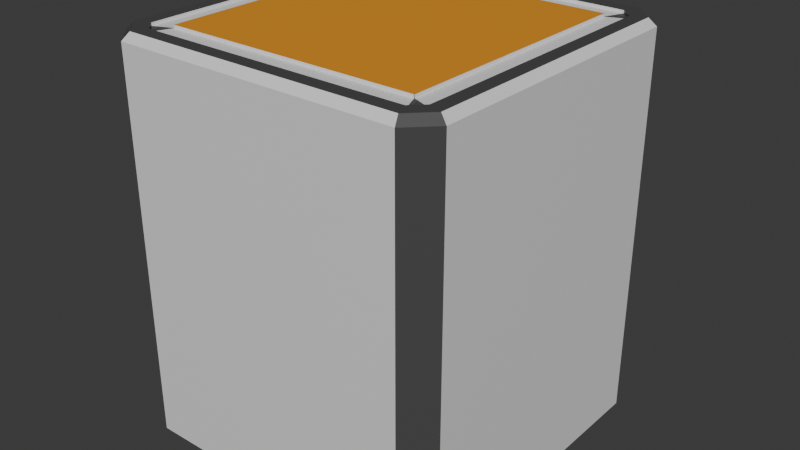 # Source: StirayTrusySuka.blend  (saved by Blender 4.0.36; exported with 4.5.12 LTS)
import bpy
from mathutils import Matrix  # noqa: F401  (used for matrix-valued properties, if any)

bpy.ops.wm.read_factory_settings(use_empty=True)
scene = bpy.context.scene
scene.name = 'Scene'

# ---- collections
col_collection = bpy.data.collections.new('Collection'); scene.collection.children.link(col_collection)

# ---- images (referenced by path relative to the original .blend; pixels are not part of the script)
import os
ASSET_DIR = os.environ.get("B2B_ASSET_DIR", "")  # directory of the original .blend (textures are referenced by path, not embedded)
HERE = os.path.dirname(os.path.abspath(__file__))  # packed textures are extracted next to this script under _unpacked/

def load_image(name, relpath, width, height, colorspace="sRGB"):
    """Load a texture the original file referenced (path relative to the .blend, or extracted next to this script)."""
    p = next((c for c in (os.path.join(HERE, relpath), os.path.join(ASSET_DIR, relpath)) if relpath and os.path.exists(c)), "")
    if p:
        img = bpy.data.images.load(p, check_existing=True)
        img.name = name
    else:  # same state as the original file: an image datablock whose file is absent (Cycles renders it pink)
        img = bpy.data.images.new(name, width, height)
        img.source = "FILE"
        img.filepath = "//" + (relpath or name)
    img.colorspace_settings.name = colorspace
    return img
img_diffusion = load_image('Diffusion', 'Diffusion.png', 1024, 1024, 'sRGB')

# ---- materials (node trees are filled in below, after node groups)
mat_material_001 = bpy.data.materials.new('Material.001')
mat_material_002 = bpy.data.materials.new('Material.002')
mat_material_003 = bpy.data.materials.new('Material.003')

# ---- node groups
ng_auto_smooth = bpy.data.node_groups.new('Auto Smooth', 'GeometryNodeTree')
_s = ng_auto_smooth.interface.new_socket(name='Geometry', in_out='OUTPUT', socket_type='NodeSocketGeometry')
_s = ng_auto_smooth.interface.new_socket(name='Geometry', in_out='INPUT', socket_type='NodeSocketGeometry')
_s = ng_auto_smooth.interface.new_socket(name='Angle', in_out='INPUT', socket_type='NodeSocketFloat')
_s.subtype = 'ANGLE'
_s.min_value = 0.0
_s.max_value = 3.142
ng_auto_smooth.is_modifier = True
_N = ng_auto_smooth.nodes; _L = ng_auto_smooth.links
n0 = _N.new('NodeGroupOutput'); n0.name = 'Group Output'; n0.location = (480, -100)
n1 = _N.new('NodeGroupInput'); n1.name = 'Group Input'; n1.location = (-420, -300)
n2 = _N.new('NodeGroupInput'); n2.name = 'Group Input.001'; n2.location = (-60, -100)
n3 = _N.new('GeometryNodeSetShadeSmooth'); n3.name = 'Set Shade Smooth'; n3.location = (120, -100)
n3.domain = 'EDGE'
n4 = _N.new('GeometryNodeSetShadeSmooth'); n4.name = 'Set Shade Smooth.001'; n4.location = (300, -100)
n5 = _N.new('GeometryNodeInputMeshEdgeAngle'); n5.name = 'Edge Angle'; n5.location = (-420, -220)
n6 = _N.new('GeometryNodeInputEdgeSmooth'); n6.name = 'Is Edge Smooth'; n6.location = (-60, -160)
n7 = _N.new('GeometryNodeInputShadeSmooth'); n7.name = 'Is Face Smooth'; n7.location = (-240, -340)
n8 = _N.new('FunctionNodeBooleanMath'); n8.name = 'Boolean Math'; n8.location = (-60, -220)
n9 = _N.new('FunctionNodeCompare'); n9.name = 'Compare'; n9.location = (-240, -180)
n9.operation = 'LESS_EQUAL'
_L.new(n5.outputs[0], n9.inputs[0])
_L.new(n4.outputs[0], n0.inputs[0])
_L.new(n1.outputs[1], n9.inputs[1])
_L.new(n9.outputs[0], n8.inputs[0])
_L.new(n7.outputs[0], n8.inputs[1])
_L.new(n2.outputs[0], n3.inputs[0])
_L.new(n6.outputs[0], n3.inputs[1])
_L.new(n3.outputs[0], n4.inputs[0])
_L.new(n8.outputs[0], n3.inputs[2])
n0.is_active_output = True

# ---- material node trees
mat_material_001.use_nodes = True; mat_material_001.node_tree.nodes.clear()
_N = mat_material_001.node_tree.nodes; _L = mat_material_001.node_tree.links
n0 = _N.new('ShaderNodeBsdfPrincipled'); n0.name = 'Principled BSDF'; n0.location = (10, 300)
n0.inputs[3].default_value = 1.45
n1 = _N.new('ShaderNodeOutputMaterial'); n1.name = 'Material Output'; n1.location = (300, 300)
n2 = _N.new('ShaderNodeTexImage'); n2.name = 'Image Texture'; n2.location = (-292, 163)
n2.image = img_diffusion
_L.new(n0.outputs[0], n1.inputs[0])
n1.is_active_output = True
mat_material_002.use_nodes = True; mat_material_002.node_tree.nodes.clear()
_N = mat_material_002.node_tree.nodes; _L = mat_material_002.node_tree.links
n0 = _N.new('ShaderNodeBsdfPrincipled'); n0.name = 'Principled BSDF'; n0.location = (10, 300)
n0.inputs[0].default_value = (0.06827, 0.06827, 0.06827, 1.0)
n0.inputs[3].default_value = 1.45
n1 = _N.new('ShaderNodeOutputMaterial'); n1.name = 'Material Output'; n1.location = (300, 300)
n2 = _N.new('ShaderNodeTexImage'); n2.name = 'Image Texture'; n2.location = (-384, 167)
n2.image = img_diffusion
_L.new(n0.outputs[0], n1.inputs[0])
n1.is_active_output = True
mat_material_003.use_nodes = True; mat_material_003.node_tree.nodes.clear()
_N = mat_material_003.node_tree.nodes; _L = mat_material_003.node_tree.links
n0 = _N.new('ShaderNodeBsdfPrincipled'); n0.name = 'Principled BSDF'; n0.location = (10, 300)
n0.inputs[0].default_value = (0.8005, 0.3117, 0.01567, 1.0)
n0.inputs[3].default_value = 1.45
n1 = _N.new('ShaderNodeOutputMaterial'); n1.name = 'Material Output'; n1.location = (300, 300)
n2 = _N.new('ShaderNodeTexImage'); n2.name = 'Image Texture'; n2.location = (-303, 122)
n2.image = img_diffusion
_L.new(n0.outputs[0], n1.inputs[0])
n1.is_active_output = True

# ---- world
world_world = bpy.data.worlds.new('World'); scene.world = world_world
world_world.use_nodes = True; world_world.node_tree.nodes.clear()
_N = world_world.node_tree.nodes; _L = world_world.node_tree.links
n0 = _N.new('ShaderNodeOutputWorld'); n0.name = 'World Output'; n0.location = (300, 300)
n1 = _N.new('ShaderNodeBackground'); n1.name = 'Background'; n1.location = (10, 300)
n1.inputs[0].default_value = (0.05088, 0.05088, 0.05088, 1.0)
_L.new(n1.outputs[0], n0.inputs[0])
n0.is_active_output = True
world_world.color = (0.05088, 0.05088, 0.05088)
world_world.use_sun_shadow = False
world_world.sun_shadow_jitter_overblur = 0.0

# ---- meshes
me_cube_001 = bpy.data.meshes.new('Cube.001')
me_cube_001.from_pydata([(-0.8546, -1.0, -1.0), (-1.0, -0.8546, -1.0), (-1.0, 0.8546, -1.0), (-0.3939, 1.0, -0.5393), (1.0, -0.8546, -1.0), (0.8546, -1.0, -1.0), (0.3939, 1.0, -0.5393), (1.0, 0.8546, -1.0), (-0.8709, -0.8011, 1.334), (-1.0, -0.8546, 1.291), (-0.8011, -0.8709, 1.334), (-0.8546, -1.0, 1.291), (-0.8011, 0.8709, 1.334), (-0.3939, 1.0, 0.4963), (-0.8709, 0.8011, 1.334), (-1.0, 0.8546, 1.291), (0.8011, -0.8709, 1.334), (0.8546, -1.0, 1.291), (0.8709, -0.8011, 1.334), (1.0, -0.8546, 1.291), (0.8709, 0.8011, 1.334), (1.0, 0.8546, 1.291), (0.8011, 0.8709, 1.334), (0.3939, 1.0, 0.4963), (0.04687, 1.096, -0.5706), (0.07736, 1.097, -0.5676), (0.3144, 1.039, -0.6441), (0.746, 1.039, 0.001865), (0.5852, 1.097, 0.1898), (0.5757, 1.096, 0.2209), (0.5228, 1.096, 0.3199), (0.4516, 1.096, 0.4066), (0.3649, 1.095, 0.4778), (0.2659, 1.095, 0.5307), (0.1586, 1.095, 0.5633), (0.04687, 1.095, 0.5743), (-0.06481, 1.095, 0.5633), (-0.1722, 1.095, 0.5307), (-0.2712, 1.094, 0.4778), (-0.3579, 1.094, 0.4066), (-0.4291, 1.094, 0.3199), (-0.482, 1.094, 0.2209), (-0.5146, 1.094, 0.1135), (-0.5256, 1.095, 0.001865), (-0.5146, 1.095, -0.1098), (-0.482, 1.095, -0.2172), (-0.4291, 1.095, -0.3162), (-0.3579, 1.095, -0.4029), (-0.2712, 1.095, -0.4741), (-0.1722, 1.096, -0.527), (-0.06481, 1.096, -0.5596), (0.04687, 1.039, -0.7889), (0.2011, 1.039, -0.7737), (0.3495, 1.039, -0.7287), (0.4862, 1.039, -0.6556), (0.606, 1.039, -0.5573), (0.7044, 1.039, -0.4375), (0.7774, 1.039, -0.3007), (0.8224, 1.039, -0.1524), (0.8376, 1.039, 0.001865), (0.8224, 1.039, 0.1561), (0.7774, 1.039, 0.3045), (0.7044, 1.039, 0.4412), (0.606, 1.039, 0.561), (0.4862, 1.039, 0.6594), (0.3495, 1.039, 0.7324), (0.2011, 1.039, 0.7774), (0.04687, 1.039, 0.7926), (-0.1074, 1.039, 0.7774), (-0.2557, 1.039, 0.7324), (-0.3924, 1.039, 0.6594), (-0.5123, 1.039, 0.561), (-0.6106, 1.039, 0.4412), (-0.6837, 1.039, 0.3045), (-0.7287, 1.039, 0.1561), (-0.7439, 1.039, 0.001865), (-0.7287, 1.039, -0.1524), (-0.6837, 1.039, -0.3007), (-0.6106, 1.039, -0.4375), (-0.5123, 1.039, -0.5573), (-0.3924, 1.039, -0.6556), (-0.2557, 1.039, -0.7287), (-0.1074, 1.039, -0.7737), (0.1833, 0.9795, -0.6839), (0.04687, 0.9795, -0.6973), (0.3144, 0.9795, -0.6441), (0.2288, 0.9795, -0.4491), (0.3347, 0.9795, -0.3621), (0.4217, 0.9795, -0.2562), (0.4863, 0.9795, -0.1353), (0.5261, 0.9795, -0.004163), (0.746, 0.9795, 0.001865), (0.7326, 0.9795, 0.1383), (0.6928, 0.9795, 0.2694), (0.6282, 0.9795, 0.3903), (0.5412, 0.9795, 0.4962), (0.4353, 0.9795, 0.5832), (0.3144, 0.9795, 0.6478), (0.1833, 0.9795, 0.6876), (0.04687, 0.9795, 0.701), (-0.08952, 0.9795, 0.6876), (-0.2207, 0.9795, 0.6478), (-0.3416, 0.9795, 0.5832), (-0.4475, 0.9795, 0.4962), (-0.5344, 0.9795, 0.3903), (-0.5991, 0.9795, 0.2694), (-0.6388, 0.9795, 0.1383), (-0.6523, 0.9795, 0.001865), (-0.6388, 0.9795, -0.1345), (-0.5991, 0.9795, -0.2657), (-0.5344, 0.9795, -0.3866), (-0.4475, 0.9795, -0.4925), (-0.3416, 0.9795, -0.5795), (-0.2207, 0.9795, -0.6441), (-0.08952, 0.9795, -0.6839), (0.2011, 0.9795, -0.7737), (0.04687, 0.9795, -0.7889), (0.3495, 0.9795, -0.7287), (0.4862, 0.9795, -0.6556), (0.606, 0.9795, -0.5573), (0.7044, 0.9795, -0.4375), (0.7774, 0.9795, -0.3007), (0.8224, 0.9795, -0.1524), (0.8376, 0.9795, 0.001865), (0.8224, 0.9795, 0.1561), (0.7774, 0.9795, 0.3045), (0.7044, 0.9795, 0.4412), (0.606, 0.9795, 0.561), (0.4862, 0.9795, 0.6594), (0.3495, 0.9795, 0.7324), (0.2011, 0.9795, 0.7774), (0.04687, 0.9795, 0.7926), (-0.1074, 0.9795, 0.7774), (-0.2557, 0.9795, 0.7324), (-0.3924, 0.9795, 0.6594), (-0.5123, 0.9795, 0.561), (-0.6106, 0.9795, 0.4412), (-0.6837, 0.9795, 0.3045), (-0.7287, 0.9795, 0.1561), (-0.7439, 0.9795, 0.001865), (-0.7287, 0.9795, -0.1524), (-0.6837, 0.9795, -0.3007), (-0.6106, 0.9795, -0.4375), (-0.5123, 0.9795, -0.5573), (-0.3924, 0.9795, -0.6556), (-0.2557, 0.9795, -0.7287), (-0.1074, 0.9795, -0.7737), (0.2451, 1.039, -0.4622), (0.1141, 1.076, -0.3801), (0.1011, 1.096, -0.4451), (0.2372, 1.039, -0.4682), (0.3519, 1.039, -0.3745), (0.2451, 1.076, -0.2725), (0.4396, 1.039, -0.2677), (0.3163, 1.076, -0.1858), (0.5047, 1.039, -0.1458), (0.3692, 1.076, -0.08683), (0.418, 1.076, 0.07407), (0.5449, 1.039, -0.01357), (0.5469, 1.039, -0.003591), (0.4713, 1.096, 0.1112), (-0.8546, 1.0, -1.0), (0.8546, 1.0, -1.0), (0.8546, 1.0, 1.291), (-0.8546, 1.0, 1.291), (0.3939, 1.0, 0.02043), (-0.3939, 1.0, -0.005812), (0.0132, 1.0, -0.5393), (0.0225, 1.0, 0.008059), (0.03093, 1.0, 0.4963), (0.2036, 1.0, -0.5393), (0.2124, 1.0, 0.4963), (0.2082, 1.0, 0.01424), (-0.1857, 1.0, 0.001123), (-0.1815, 1.0, 0.4963), (-0.1904, 1.0, -0.5393), (-0.1836, 1.0, 0.2487), (-0.3939, 1.0, 0.2453), (0.2103, 1.0, 0.2553), (0.3939, 1.0, 0.2584), (0.02671, 1.0, 0.2522), (0.2059, 1.0, -0.2626), (0.3939, 1.0, -0.2595), (-0.3939, 1.0, -0.2726), (0.01785, 1.0, -0.2656), (-0.1881, 1.0, -0.2691), (0.1833, 1.039, -0.6839), (0.04687, 1.039, -0.6973), (0.6928, 1.039, 0.2694), (0.7326, 1.039, 0.1383), (0.6282, 1.039, 0.3903), (0.5412, 1.039, 0.4962), (0.4353, 1.039, 0.5832), (0.3144, 1.039, 0.6478), (0.1833, 1.039, 0.6876), (0.04687, 1.039, 0.701), (-0.08952, 1.039, 0.6876), (-0.2207, 1.039, 0.6478), (-0.3416, 1.039, 0.5832), (-0.4475, 1.039, 0.4962), (-0.5344, 1.039, 0.3903), (-0.5991, 1.039, 0.2694), (-0.6388, 1.039, 0.1383), (-0.6523, 1.039, 0.001865), (-0.6388, 1.039, -0.1345), (-0.5991, 1.039, -0.2657), (-0.5344, 1.039, -0.3866), (-0.4475, 1.039, -0.4925), (-0.3416, 1.039, -0.5795), (-0.2207, 1.039, -0.6441), (-0.08952, 1.039, -0.6839), (0.2288, 1.064, -0.4491), (0.2248, 1.039, -0.4696), (0.5433, 1.039, 0.007705), (0.5261, 1.064, -0.004163), (0.3347, 1.064, -0.3621), (0.4217, 1.064, -0.2562), (0.4863, 1.064, -0.1353), (0.06303, 1.116, -0.4557), (0.03824, 1.116, -0.4582), (0.4683, 1.116, 0.1854), (0.4759, 1.116, 0.1601), (0.4252, 1.116, 0.2659), (0.3674, 1.115, 0.3364), (0.2968, 1.115, 0.3943), (0.2164, 1.115, 0.4373), (0.129, 1.115, 0.4638), (0.03824, 1.115, 0.4727), (-0.05257, 1.115, 0.4638), (-0.1399, 1.114, 0.4373), (-0.2204, 1.114, 0.3943), (-0.2909, 1.114, 0.3364), (-0.3488, 1.114, 0.2659), (-0.3918, 1.114, 0.1854), (-0.4183, 1.114, 0.09809), (-0.4272, 1.114, 0.007287), (-0.4183, 1.115, -0.08352), (-0.3918, 1.115, -0.1708), (-0.3488, 1.115, -0.2513), (-0.2909, 1.115, -0.3218), (-0.2204, 1.115, -0.3797), (-0.1399, 1.115, -0.4227), (-0.05257, 1.116, -0.4492), (0.09287, 1.099, -0.3033), (0.08232, 1.116, -0.3562), (0.3833, 1.116, 0.09621), (0.34, 1.099, 0.066), (0.1994, 1.099, -0.2158), (0.2573, 1.099, -0.1453), (0.3003, 1.099, -0.06483), (0.04867, 0.7669, 0.9257), (0.04867, 0.7262, 0.9665), (0.007907, 0.7669, 0.9665), (0.04867, 0.7262, 1.184), (0.04867, 0.7669, 1.224), (0.007907, 0.7669, 1.184), (0.04867, 0.984, 0.9257), (0.007907, 0.984, 0.9665), (0.04867, 1.025, 0.9665), (0.04867, 0.984, 1.224), (0.04867, 1.025, 1.184), (0.007907, 0.984, 1.184), (0.7589, 0.7669, 0.9257), (0.7996, 0.7669, 0.9665), (0.7589, 0.7262, 0.9665), (0.7589, 0.7669, 1.224), (0.7589, 0.7262, 1.184), (0.7996, 0.7669, 1.184), (0.7589, 0.984, 0.9257), (0.7589, 1.025, 0.9665), (0.7996, 0.984, 0.9665), (0.7589, 0.984, 1.224), (0.7996, 0.984, 1.184), (0.7589, 1.025, 1.184), (-0.2095, 0.7669, 0.9257), (-0.2095, 0.7262, 0.9665), (-0.2207, 0.7669, 0.9665), (-0.2095, 0.7262, 1.184), (-0.2095, 0.7669, 1.224), (-0.2207, 0.7669, 1.184), (-0.2095, 0.984, 0.9257), (-0.2207, 0.984, 0.9665), (-0.2095, 1.025, 0.9665), (-0.2095, 0.984, 1.224), (-0.2095, 1.025, 1.184), (-0.2207, 0.984, 1.184), (-0.01385, 0.7669, 0.9257), (-0.002615, 0.7669, 0.9665), (-0.01385, 0.7262, 0.9665), (-0.01385, 0.7669, 1.224), (-0.01385, 0.7262, 1.184), (-0.002615, 0.7669, 1.184), (-0.01385, 0.984, 0.9257), (-0.01385, 1.025, 0.9665), (-0.002615, 0.984, 0.9665), (-0.01385, 0.984, 1.224), (-0.002615, 0.984, 1.184), (-0.01385, 1.025, 1.184), (-0.4446, 0.7669, 0.9257), (-0.4446, 0.7262, 0.9665), (-0.4558, 0.7669, 0.9665), (-0.4446, 0.7262, 1.184), (-0.4446, 0.7669, 1.224), (-0.4558, 0.7669, 1.184), (-0.4446, 0.984, 0.9257), (-0.4558, 0.984, 0.9665), (-0.4446, 1.025, 0.9665), (-0.4446, 0.984, 1.224), (-0.4446, 1.025, 1.184), (-0.4558, 0.984, 1.184), (-0.2489, 0.7669, 0.9257), (-0.2377, 0.7669, 0.9665), (-0.2489, 0.7262, 0.9665), (-0.2489, 0.7669, 1.224), (-0.2489, 0.7262, 1.184), (-0.2377, 0.7669, 1.184), (-0.2489, 0.984, 0.9257), (-0.2489, 1.025, 0.9665), (-0.2377, 0.984, 0.9665), (-0.2489, 0.984, 1.224), (-0.2377, 0.984, 1.184), (-0.2489, 1.025, 1.184), (-0.6754, 0.7669, 0.9257), (-0.6754, 0.7262, 0.9665), (-0.6866, 0.7669, 0.9665), (-0.6754, 0.7262, 1.184), (-0.6754, 0.7669, 1.224), (-0.6866, 0.7669, 1.184), (-0.6754, 0.984, 0.9257), (-0.6866, 0.984, 0.9665), (-0.6754, 1.025, 0.9665), (-0.6754, 0.984, 1.224), (-0.6754, 1.025, 1.184), (-0.6866, 0.984, 1.184), (-0.4798, 0.7669, 0.9257), (-0.4685, 0.7669, 0.9665), (-0.4798, 0.7262, 0.9665), (-0.4798, 0.7669, 1.224), (-0.4798, 0.7262, 1.184), (-0.4685, 0.7669, 1.184), (-0.4798, 0.984, 0.9257), (-0.4798, 1.025, 0.9665), (-0.4685, 0.984, 0.9665), (-0.4798, 0.984, 1.224), (-0.4685, 0.984, 1.184), (-0.4798, 1.025, 1.184), (-0.8368, -0.957, 1.334), (-0.957, -0.8368, 1.334), (-0.957, 0.8368, 1.334), (-0.8368, 0.957, 1.334), (0.8368, 0.957, 1.334), (0.957, 0.8368, 1.334), (0.957, -0.8368, 1.334), (0.8368, -0.957, 1.334), (-0.753, -0.7548, 1.318), (-0.7548, -0.753, 1.318), (-0.7548, 0.753, 1.318), (-0.753, 0.7548, 1.318), (0.753, 0.7548, 1.318), (0.7548, 0.753, 1.318), (0.7548, -0.753, 1.318), (0.753, -0.7548, 1.318), (-0.8011, -0.8709, 1.318), (-0.8709, -0.8011, 1.318), (-0.8709, 0.8011, 1.318), (-0.8011, 0.8709, 1.318), (0.8011, 0.8709, 1.318), (0.8709, 0.8011, 1.318), (0.8709, -0.8011, 1.318), (0.8011, -0.8709, 1.318), (-0.753, -0.7548, 1.335), (-0.7548, -0.753, 1.335), (-0.7548, 0.753, 1.335), (-0.753, 0.7548, 1.335), (0.753, 0.7548, 1.335), (0.7548, 0.753, 1.335), (0.7548, -0.753, 1.335), (0.753, -0.7548, 1.335)], [], [(164, 161, 2, 15), (21, 7, 162, 163), (5, 17, 11, 0), (12, 14, 364, 365), (17, 5, 4, 19), (1, 9, 15, 2), (3, 183, 185, 175), (7, 21, 19, 4), (2, 161, 162, 7, 4, 5, 0, 1), (346, 347, 9, 11), (348, 349, 164, 15), (350, 351, 21, 163), (352, 353, 17, 19), (347, 348, 15, 9), (353, 346, 11, 17), (19, 21, 351, 352), (163, 164, 349, 350), (0, 11, 9, 1), (192, 64, 65, 193), (187, 51, 52, 186), (206, 78, 79, 207), (193, 65, 66, 194), (186, 52, 53, 26), (207, 79, 80, 208), (194, 66, 67, 195), (211, 215, 87, 86), (208, 80, 81, 209), (195, 67, 68, 196), (186, 212, 211, 86, 83), (209, 81, 82, 210), (196, 68, 69, 197), (216, 217, 89, 88), (210, 82, 51, 187), (197, 69, 70, 198), (217, 214, 90, 89), (198, 70, 71, 199), (27, 159, 213, 189), (199, 71, 72, 200), (200, 72, 73, 201), (27, 59, 60, 189), (201, 73, 74, 202), (189, 60, 61, 188), (202, 74, 75, 203), (188, 61, 62, 190), (203, 75, 76, 204), (190, 62, 63, 191), (204, 76, 77, 205), (191, 63, 64, 192), (205, 77, 78, 206), (96, 97, 129, 128), (84, 83, 115, 116), (110, 111, 143, 142), (97, 98, 130, 129), (83, 85, 117, 115), (111, 112, 144, 143), (98, 99, 131, 130), (85, 86, 118, 117), (112, 113, 145, 144), (99, 100, 132, 131), (86, 87, 119, 118), (113, 114, 146, 145), (100, 101, 133, 132), (87, 88, 120, 119), (114, 84, 116, 146), (101, 102, 134, 133), (88, 89, 121, 120), (102, 103, 135, 134), (89, 90, 122, 121), (103, 104, 136, 135), (90, 91, 123, 122), (104, 105, 137, 136), (91, 92, 124, 123), (105, 106, 138, 137), (92, 93, 125, 124), (106, 107, 139, 138), (93, 94, 126, 125), (107, 108, 140, 139), (94, 95, 127, 126), (108, 109, 141, 140), (95, 96, 128, 127), (109, 110, 142, 141), (64, 63, 127, 128), (197, 198, 102, 101), (65, 64, 128, 129), (198, 199, 103, 102), (66, 65, 129, 130), (199, 200, 104, 103), (67, 66, 130, 131), (200, 201, 105, 104), (68, 67, 131, 132), (201, 202, 106, 105), (69, 68, 132, 133), (202, 203, 107, 106), (70, 69, 133, 134), (203, 204, 108, 107), (71, 70, 134, 135), (204, 205, 109, 108), (72, 71, 135, 136), (205, 206, 110, 109), (187, 186, 83, 84), (73, 72, 136, 137), (206, 207, 111, 110), (186, 26, 85, 83), (74, 73, 137, 138), (207, 208, 112, 111), (215, 216, 88, 87), (75, 74, 138, 139), (208, 209, 113, 112), (147, 54, 55, 151), (76, 75, 139, 140), (209, 210, 114, 113), (151, 55, 56, 153), (77, 76, 140, 141), (210, 187, 84, 114), (153, 56, 57, 155), (78, 77, 141, 142), (52, 51, 116, 115), (155, 57, 58, 158), (79, 78, 142, 143), (53, 52, 115, 117), (159, 158, 58, 59, 27), (80, 79, 143, 144), (54, 53, 117, 118), (27, 189, 92, 91), (81, 80, 144, 145), (55, 54, 118, 119), (189, 188, 93, 92), (82, 81, 145, 146), (56, 55, 119, 120), (188, 190, 94, 93), (51, 82, 146, 116), (57, 56, 120, 121), (190, 191, 95, 94), (58, 57, 121, 122), (191, 192, 96, 95), (59, 58, 122, 123), (192, 193, 97, 96), (60, 59, 123, 124), (193, 194, 98, 97), (61, 60, 124, 125), (194, 195, 99, 98), (62, 61, 125, 126), (195, 196, 100, 99), (63, 62, 126, 127), (196, 197, 101, 100), (26, 150, 212, 211, 86, 85), (26, 53, 54, 147, 150), (214, 213, 159, 27, 91, 90), (92, 90, 214, 213, 189), (147, 211, 212, 150), (214, 158, 159), (215, 211, 147, 151), (216, 215, 151, 153), (217, 216, 153, 155), (214, 217, 155, 158), (186, 212, 150, 26), (3, 175, 167, 170, 6, 162, 161), (23, 171, 169, 174, 13, 164, 163), (13, 177, 166, 183, 3, 161, 164), (6, 182, 165, 179, 23, 163, 162), (165, 172, 178, 179), (169, 180, 176, 174), (167, 184, 181, 170), (171, 178, 180, 169), (170, 181, 182, 6), (174, 176, 177, 13), (175, 185, 184, 167), (180, 178, 172, 168), (179, 178, 171, 23), (176, 180, 168, 173), (177, 176, 173, 166), (184, 185, 173, 168), (182, 181, 172, 165), (185, 183, 166, 173), (181, 184, 168, 172), (46, 45, 237, 238), (24, 25, 186, 187), (28, 29, 188, 189), (29, 30, 190, 188), (30, 31, 191, 190), (31, 32, 192, 191), (32, 33, 193, 192), (33, 34, 194, 193), (34, 35, 195, 194), (35, 36, 196, 195), (36, 37, 197, 196), (37, 38, 198, 197), (38, 39, 199, 198), (39, 40, 200, 199), (40, 41, 201, 200), (41, 42, 202, 201), (42, 43, 203, 202), (43, 44, 204, 203), (44, 45, 205, 204), (45, 46, 206, 205), (46, 47, 207, 206), (47, 48, 208, 207), (48, 49, 209, 208), (49, 50, 210, 209), (50, 24, 187, 210), (149, 148, 211, 212), (157, 160, 213, 214), (148, 152, 215, 211), (152, 154, 216, 215), (154, 156, 217, 216), (156, 157, 214, 217), (25, 149, 212, 186), (160, 28, 189, 213), (150, 86, 211, 215, 216, 217, 214, 90, 159, 158, 155, 153, 151, 147), (214, 213, 159), (244, 218, 219, 242, 241, 240, 239, 238, 237, 236, 235, 234, 233, 232, 231, 230, 229, 228, 227, 226, 225, 224, 223, 222, 220, 221, 245, 246, 249, 248, 247, 243), (33, 32, 224, 225), (47, 46, 238, 239), (34, 33, 225, 226), (48, 47, 239, 240), (35, 34, 226, 227), (49, 48, 240, 241), (36, 35, 227, 228), (50, 49, 241, 242), (37, 36, 228, 229), (24, 50, 242, 219), (38, 37, 229, 230), (148, 149, 244, 243), (39, 38, 230, 231), (160, 157, 246, 245), (40, 39, 231, 232), (152, 148, 243, 247), (41, 40, 232, 233), (25, 24, 219, 218), (154, 152, 247, 248), (42, 41, 233, 234), (29, 28, 221, 220), (156, 154, 248, 249), (43, 42, 234, 235), (30, 29, 220, 222), (157, 156, 249, 246), (44, 43, 235, 236), (31, 30, 222, 223), (149, 25, 218, 244), (45, 44, 236, 237), (32, 31, 223, 224), (28, 160, 245, 221), (264, 266, 253, 251), (270, 272, 267, 263), (271, 259, 254, 265), (252, 255, 261, 257), (258, 260, 273, 269), (250, 251, 252), (253, 254, 255), (256, 257, 258), (259, 260, 261), (262, 263, 264), (265, 266, 267), (268, 269, 270), (271, 272, 273), (256, 250, 252, 257), (251, 253, 255, 252), (254, 259, 261, 255), (260, 258, 257, 261), (268, 256, 258, 269), (259, 271, 273, 260), (272, 270, 269, 273), (262, 268, 270, 263), (271, 265, 267, 272), (266, 264, 263, 267), (250, 262, 264, 251), (265, 254, 253, 266), (256, 268, 262, 250), (282, 284, 297, 293), (274, 275, 276), (277, 278, 279), (280, 281, 282), (283, 284, 285), (286, 287, 288), (289, 290, 291), (292, 293, 294), (295, 296, 297), (280, 274, 276, 281), (275, 277, 279, 276), (278, 283, 285, 279), (284, 282, 281, 285), (292, 280, 282, 293), (283, 295, 297, 284), (296, 294, 293, 297), (286, 292, 294, 287), (295, 289, 291, 296), (290, 288, 287, 291), (274, 286, 288, 275), (289, 278, 277, 290), (306, 308, 321, 317), (298, 299, 300), (301, 302, 303), (304, 305, 306), (307, 308, 309), (310, 311, 312), (313, 314, 315), (316, 317, 318), (319, 320, 321), (304, 298, 300, 305), (299, 301, 303, 300), (302, 307, 309, 303), (308, 306, 305, 309), (316, 304, 306, 317), (307, 319, 321, 308), (320, 318, 317, 321), (310, 316, 318, 311), (319, 313, 315, 320), (314, 312, 311, 315), (298, 310, 312, 299), (313, 302, 301, 314), (330, 332, 345, 341), (322, 323, 324), (325, 326, 327), (328, 329, 330), (331, 332, 333), (334, 335, 336), (337, 338, 339), (340, 341, 342), (343, 344, 345), (328, 322, 324, 329), (323, 325, 327, 324), (326, 331, 333, 327), (332, 330, 329, 333), (340, 328, 330, 341), (331, 343, 345, 332), (344, 342, 341, 345), (334, 340, 342, 335), (343, 337, 339, 344), (338, 336, 335, 339), (322, 334, 336, 323), (337, 326, 325, 338), (10, 8, 347, 346), (14, 12, 349, 348), (22, 20, 351, 350), (18, 16, 353, 352), (8, 14, 348, 347), (16, 10, 346, 353), (20, 18, 352, 351), (12, 22, 350, 349), (358, 357, 373, 374), (18, 20, 367, 368), (14, 8, 363, 364), (20, 22, 366, 367), (8, 10, 362, 363), (22, 12, 365, 366), (10, 16, 369, 362), (16, 18, 368, 369), (354, 355, 363, 362), (356, 357, 365, 364), (358, 359, 367, 366), (360, 361, 369, 368), (355, 356, 364, 363), (361, 354, 362, 369), (359, 360, 368, 367), (357, 358, 366, 365), (375, 374, 373, 372, 371, 370, 377, 376), (354, 361, 377, 370), (361, 360, 376, 377), (357, 356, 372, 373), (360, 359, 375, 376), (356, 355, 371, 372), (359, 358, 374, 375), (355, 354, 370, 371)])
me_cube_001.polygons.foreach_set('use_smooth', [1, 1, 1, 1, 1, 1, 1, 1, 1, 1, 1, 1, 1, 1, 1, 1, 1, 1, 1, 1, 1, 1, 1, 1, 1, 1, 1, 1, 1, 1, 1, 1, 1, 1, 1, 1, 1, 1, 1, 1, 1, 1, 1, 1, 1, 1, 1, 1, 1, 1, 1, 1, 1, 1, 1, 1, 1, 1, 1, 1, 1, 1, 1, 1, 1, 1, 1, 1, 1, 1, 1, 1, 1, 1, 1, 1, 1, 1, 1, 1, 1, 1, 1, 1, 1, 1, 1, 1, 1, 1, 1, 1, 1, 1, 1, 1, 1, 1, 1, 1, 1, 1, 1, 1, 1, 1, 1, 1, 1, 1, 1, 1, 1, 1, 1, 1, 1, 1, 1, 1, 1, 1, 1, 1, 1, 1, 1, 1, 1, 1, 1, 1, 1, 1, 1, 1, 1, 1, 1, 1, 1, 1, 1, 1, 1, 1, 1, 1, 1, 1, 1, 1, 1, 1, 1, 1, 1, 1, 1, 1, 1, 1, 1, 1, 1, 1, 1, 1, 1, 1, 1, 1, 1, 1, 1, 1, 1, 1, 1, 1, 1, 1, 1, 1, 1, 1, 1, 1, 1, 1, 1, 1, 1, 1, 1, 1, 1, 1, 1, 1, 1, 1, 1, 1, 1, 1, 1, 1, 1, 1, 1, 1, 1, 1, 1, 1, 1, 1, 1, 1, 1, 1, 1, 1, 1, 1, 1, 1, 1, 1, 1, 1, 1, 1, 1, 1, 1, 1, 1, 1, 1, 1, 0, 0, 0, 0, 0, 0, 0, 0, 0, 0, 0, 0, 0, 0, 0, 0, 0, 0, 0, 0, 0, 0, 0, 0, 0, 0, 0, 0, 0, 0, 0, 0, 0, 0, 0, 0, 0, 0, 0, 0, 0, 0, 0, 0, 0, 0, 0, 0, 0, 0, 0, 0, 0, 0, 0, 0, 0, 0, 0, 0, 0, 0, 0, 0, 0, 0, 0, 0, 0, 0, 0, 0, 0, 0, 0, 0, 0, 0, 0, 0, 0, 0, 0, 0, 0, 0, 0, 0, 0, 1, 1, 1, 1, 1, 1, 1, 1, 1, 1, 1, 1, 1, 1, 1, 1, 1, 1, 1, 1, 1, 1, 1, 1, 1, 1, 1, 1, 1, 1, 1, 1])
me_cube_001.polygons.foreach_set('material_index', [1, 1, 0, 1, 1, 0, 0, 0, 0, 1, 1, 1, 1, 0, 0, 0, 0, 1, 1, 1, 1, 1, 1, 1, 1, 0, 1, 1, 0, 1, 1, 0, 1, 1, 0, 1, 1, 1, 1, 1, 1, 1, 1, 1, 1, 1, 1, 1, 1, 0, 0, 0, 0, 0, 0, 0, 0, 0, 0, 0, 0, 0, 0, 0, 0, 0, 0, 0, 0, 0, 0, 0, 0, 0, 0, 0, 0, 0, 0, 0, 0, 2, 0, 2, 0, 2, 0, 2, 0, 2, 0, 2, 0, 2, 0, 2, 0, 2, 0, 0, 2, 0, 0, 2, 0, 0, 2, 0, 1, 2, 0, 1, 2, 0, 1, 2, 2, 1, 2, 2, 1, 2, 2, 0, 2, 2, 0, 2, 2, 0, 2, 2, 0, 2, 0, 2, 0, 2, 0, 2, 0, 2, 0, 2, 0, 0, 1, 0, 0, 0, 0, 2, 2, 2, 2, 1, 0, 0, 0, 0, 0, 0, 0, 0, 0, 0, 0, 0, 0, 0, 0, 0, 0, 0, 0, 1, 1, 1, 1, 1, 1, 1, 1, 1, 1, 1, 1, 1, 1, 1, 1, 1, 1, 1, 1, 1, 1, 1, 1, 1, 1, 1, 1, 1, 1, 1, 1, 1, 0, 0, 2, 1, 1, 1, 1, 1, 1, 1, 1, 1, 1, 1, 1, 1, 1, 1, 1, 1, 1, 1, 1, 1, 1, 1, 1, 1, 1, 1, 1, 1, 1, 1, 1, 1, 1, 1, 1, 0, 0, 0, 0, 0, 0, 0, 0, 0, 1, 0, 1, 1, 1, 1, 0, 0, 1, 1, 1, 1, 1, 0, 0, 0, 0, 0, 0, 0, 0, 0, 0, 0, 1, 1, 1, 1, 0, 0, 0, 0, 0, 1, 0, 0, 0, 0, 0, 0, 0, 0, 0, 0, 0, 1, 1, 1, 1, 0, 0, 0, 0, 0, 1, 0, 0, 0, 0, 0, 0, 0, 0, 0, 0, 0, 1, 1, 1, 1, 0, 0, 0, 0, 0, 1, 1, 1, 1, 1, 1, 1, 1, 0, 0, 0, 1, 1, 0, 0, 1, 1, 1, 1, 1, 0, 0, 0, 0, 2, 0, 1, 1, 0, 0, 1, 1])
_uv = me_cube_001.uv_layers.new(name='UVMap')
_uv.uv.foreach_set('vector', [0.6021, 0.3634, 0.6021, 0.7267, 0.5696, 0.7267, 0.5696, 0.3634, 0.3656, 0.2175, 0.002288, 0.2175, 0.002275, 0.1849, 0.3656, 0.1849, 0.3887, 0.3634, 0.3887, 1.891e-08, 0.6598, 1.891e-08, 0.6598, 0.3634, 0.6021, 0.3744, 0.6021, 0.3634, 0.6046, 0.3634, 0.6046, 0.3744, 0.3887, 1.891e-08, 0.3887, 0.3634, 0.3656, 0.3634, 0.3656, 1.891e-08, 0.3656, 0.7268, 0.3656, 0.3634, 0.5696, 0.3634, 0.5696, 0.7267, 0.07368, 0.04983, 0.116, 0.04983, 0.1168, 0.0721, 0.07395, 0.07185, 0.002288, 0.2175, 0.3656, 0.2175, 0.3635, 0.4158, 0.0001672, 0.4158, 0.6829, 0.3979, 0.706, 0.3749, 0.9769, 0.3749, 1.0, 0.3979, 1.0, 0.6691, 0.9769, 0.6921, 0.706, 0.6921, 0.6829, 0.6691, 0.006824, 0.7072, 0.02589, 0.7262, 0.02306, 0.7331, 2.67e-09, 0.71, 0.2914, 0.7262, 0.3104, 0.7072, 0.3173, 0.71, 0.2942, 0.7331, 0.3104, 0.4417, 0.2914, 0.4226, 0.2942, 0.4158, 0.3173, 0.4389, 0.02589, 0.4226, 0.006824, 0.4417, -9.182e-09, 0.4389, 0.02306, 0.4158, 0.02589, 0.7262, 0.2914, 0.7262, 0.2942, 0.7331, 0.02306, 0.7331, 0.006824, 0.4417, 0.006824, 0.7072, 2.67e-09, 0.71, -9.182e-09, 0.4389, 0.02306, 0.4158, 0.2942, 0.4158, 0.2914, 0.4226, 0.02589, 0.4226, 0.3173, 0.4389, 0.3173, 0.71, 0.3104, 0.7072, 0.3104, 0.4417, 0.6598, 0.3634, 0.6598, 1.891e-08, 0.6829, 1.891e-08, 0.6829, 0.3634, 0.8493, 0.0187, 0.8535, 0.004797, 0.8763, 0.01421, 0.8694, 0.02702, 0.7314, 0.1952, 0.7202, 0.2044, 0.7065, 0.184, 0.7193, 0.1771, 0.828, 0.2352, 0.8294, 0.2497, 0.8048, 0.2497, 0.8063, 0.2352, 0.8694, 0.02702, 0.8763, 0.01421, 0.8967, 0.02787, 0.8875, 0.0391, 0.7193, 0.1771, 0.7065, 0.184, 0.6971, 0.1612, 0.711, 0.157, 0.8063, 0.2352, 0.8048, 0.2497, 0.7807, 0.2449, 0.7849, 0.231, 0.8875, 0.0391, 0.8967, 0.02787, 0.9141, 0.04526, 0.9029, 0.05448, 0.6801, 0.5614, 0.6801, 0.5777, 0.6666, 0.5777, 0.6666, 0.5614, 0.7849, 0.231, 0.7807, 0.2449, 0.758, 0.2355, 0.7649, 0.2226, 0.9029, 0.05448, 0.9141, 0.04526, 0.9278, 0.0657, 0.9149, 0.07255, 0.4729, 0.9597, 0.4751, 0.9254, 0.4724, 0.9223, 0.4822, 0.9217, 0.4797, 0.9593, 0.7649, 0.2226, 0.758, 0.2355, 0.7376, 0.2218, 0.7468, 0.2106, 0.9149, 0.07255, 0.9278, 0.0657, 0.9372, 0.08842, 0.9233, 0.09264, 0.4911, 0.8901, 0.4968, 0.8704, 0.5066, 0.8699, 0.5009, 0.8895, 0.7468, 0.2106, 0.7376, 0.2218, 0.7202, 0.2044, 0.7314, 0.1952, 0.9233, 0.09264, 0.9372, 0.08842, 0.942, 0.1125, 0.9275, 0.114, 0.4968, 0.8704, 0.4997, 0.8493, 0.5095, 0.8488, 0.5066, 0.8699, 0.9275, 0.114, 0.942, 0.1125, 0.942, 0.1371, 0.9275, 0.1357, 0.5263, 0.8463, 0.5049, 0.8489, 0.5044, 0.8471, 0.5234, 0.8248, 0.9275, 0.1357, 0.942, 0.1371, 0.9372, 0.1612, 0.9233, 0.157, 0.9233, 0.157, 0.9372, 0.1612, 0.9278, 0.184, 0.9149, 0.1771, 0.7468, 0.0391, 0.7376, 0.02787, 0.758, 0.01421, 0.7649, 0.02702, 0.9149, 0.1771, 0.9278, 0.184, 0.9141, 0.2044, 0.9029, 0.1952, 0.7649, 0.02702, 0.758, 0.01421, 0.7807, 0.004797, 0.7849, 0.0187, 0.9029, 0.1952, 0.9141, 0.2044, 0.8967, 0.2218, 0.8875, 0.2106, 0.7849, 0.0187, 0.7807, 0.004797, 0.8048, -2.095e-08, 0.8063, 0.01446, 0.8875, 0.2106, 0.8967, 0.2218, 0.8763, 0.2355, 0.8694, 0.2226, 0.8063, 0.01446, 0.8048, -2.095e-08, 0.8294, -2.528e-08, 0.828, 0.01446, 0.8694, 0.2226, 0.8763, 0.2355, 0.8535, 0.2449, 0.8493, 0.231, 0.828, 0.01446, 0.8294, -2.528e-08, 0.8535, 0.004797, 0.8493, 0.0187, 0.8493, 0.231, 0.8535, 0.2449, 0.8294, 0.2497, 0.828, 0.2352, 0.4935, 0.7566, 0.4797, 0.7474, 0.4826, 0.7337, 0.4981, 0.7441, 0.4652, 0.9626, 0.4797, 0.9593, 0.4826, 0.9733, 0.4662, 0.9771, 0.3992, 0.9184, 0.4097, 0.9344, 0.4034, 0.9452, 0.3915, 0.9271, 0.4797, 0.7474, 0.4652, 0.7422, 0.4662, 0.7279, 0.4826, 0.7337, 0.4797, 0.9593, 0.4935, 0.9519, 0.4981, 0.9649, 0.4826, 0.9733, 0.4097, 0.9344, 0.422, 0.9473, 0.4174, 0.9597, 0.4034, 0.9452, 0.4652, 0.7422, 0.4503, 0.7413, 0.4494, 0.7268, 0.4662, 0.7279, 0.4935, 0.9519, 0.4822, 0.9217, 0.5121, 0.9522, 0.4981, 0.9649, 0.422, 0.9473, 0.4358, 0.9564, 0.4329, 0.9701, 0.4174, 0.9597, 0.4503, 0.7413, 0.4358, 0.7446, 0.4329, 0.7305, 0.4494, 0.7268, 0.4822, 0.9217, 0.4927, 0.9071, 0.524, 0.9356, 0.5121, 0.9522, 0.4358, 0.9564, 0.4503, 0.9616, 0.4494, 0.976, 0.4329, 0.9701, 0.4358, 0.7446, 0.422, 0.752, 0.4174, 0.7389, 0.4329, 0.7305, 0.4927, 0.9071, 0.5009, 0.8895, 0.5333, 0.9158, 0.524, 0.9356, 0.4503, 0.9616, 0.4652, 0.9626, 0.4662, 0.9771, 0.4494, 0.976, 0.422, 0.752, 0.4097, 0.7632, 0.4034, 0.7516, 0.4174, 0.7389, 0.5009, 0.8895, 0.5066, 0.8699, 0.5398, 0.8935, 0.5333, 0.9158, 0.4097, 0.7632, 0.3992, 0.7779, 0.3915, 0.7682, 0.4034, 0.7516, 0.5066, 0.8699, 0.5095, 0.8488, 0.543, 0.8697, 0.5398, 0.8935, 0.3992, 0.7779, 0.3909, 0.7954, 0.3822, 0.788, 0.3915, 0.7682, 0.5095, 0.8488, 0.5332, 0.8459, 0.543, 0.8451, 0.543, 0.8697, 0.3909, 0.7954, 0.3853, 0.8151, 0.3758, 0.8103, 0.3822, 0.788, 0.5332, 0.8459, 0.5303, 0.8245, 0.5398, 0.8209, 0.543, 0.8451, 0.3853, 0.8151, 0.3824, 0.8362, 0.3725, 0.8342, 0.3758, 0.8103, 0.5303, 0.8245, 0.5246, 0.804, 0.5333, 0.7978, 0.5398, 0.8209, 0.3824, 0.8362, 0.3824, 0.8579, 0.3725, 0.8587, 0.3725, 0.8342, 0.5246, 0.804, 0.5163, 0.7855, 0.524, 0.7768, 0.5333, 0.7978, 0.3824, 0.8579, 0.3853, 0.8794, 0.3758, 0.883, 0.3725, 0.8587, 0.5163, 0.7855, 0.5058, 0.7694, 0.5121, 0.7586, 0.524, 0.7768, 0.3853, 0.8794, 0.3909, 0.8998, 0.3822, 0.9061, 0.3758, 0.883, 0.5058, 0.7694, 0.4935, 0.7566, 0.4981, 0.7441, 0.5121, 0.7586, 0.3909, 0.8998, 0.3992, 0.9184, 0.3915, 0.9271, 0.3822, 0.9061, 0.3267, 0.5886, 0.3266, 0.6081, 0.3173, 0.6081, 0.3173, 0.5886, 0.336, 0.5505, 0.336, 0.5696, 0.3267, 0.5696, 0.3267, 0.5505, 0.3267, 0.5665, 0.3267, 0.5886, 0.3173, 0.5886, 0.3173, 0.5665, 0.336, 0.5696, 0.336, 0.5864, 0.3267, 0.5864, 0.3267, 0.5696, 0.3267, 0.5428, 0.3267, 0.5665, 0.3173, 0.5665, 0.3173, 0.5428, 0.336, 0.5864, 0.336, 0.6002, 0.3267, 0.6002, 0.3267, 0.5864, 0.3267, 0.5183, 0.3267, 0.5428, 0.3173, 0.5428, 0.3173, 0.5183, 0.5624, 0.7761, 0.5556, 0.7952, 0.5486, 0.7952, 0.5553, 0.7761, 0.3267, 0.4939, 0.3267, 0.5183, 0.3173, 0.5183, 0.3173, 0.4939, 0.5556, 0.7952, 0.5515, 0.816, 0.5444, 0.816, 0.5486, 0.7952, 0.3267, 0.4706, 0.3267, 0.4939, 0.3173, 0.4939, 0.3173, 0.4706, 0.5515, 0.816, 0.5501, 0.8377, 0.543, 0.8377, 0.5444, 0.816, 0.3267, 0.4493, 0.3267, 0.4706, 0.3173, 0.4706, 0.3173, 0.4493, 0.5501, 0.8377, 0.5515, 0.8593, 0.5444, 0.8593, 0.543, 0.8377, 0.3266, 0.4308, 0.3267, 0.4493, 0.3173, 0.4493, 0.3173, 0.4308, 0.5515, 0.8593, 0.5556, 0.8801, 0.5486, 0.8801, 0.5444, 0.8593, 0.3266, 0.4158, 0.3266, 0.4308, 0.3173, 0.4308, 0.3173, 0.4158, 0.5556, 0.8801, 0.5624, 0.8993, 0.5553, 0.8993, 0.5486, 0.8801, 0.6286, 0.4571, 0.6287, 0.4787, 0.6193, 0.4787, 0.6193, 0.4571, 0.3689, 0.8107, 0.3753, 0.7884, 0.3822, 0.788, 0.3758, 0.8103, 0.6287, 0.3634, 0.6287, 0.3777, 0.6193, 0.3777, 0.6193, 0.3634, 0.6287, 0.4787, 0.6287, 0.4993, 0.6193, 0.4993, 0.6193, 0.4787, 0.3656, 0.8345, 0.3689, 0.8107, 0.3758, 0.8103, 0.3725, 0.8342, 0.6287, 0.3777, 0.6286, 0.3949, 0.6193, 0.3949, 0.6193, 0.3777, 0.6801, 0.5777, 0.6801, 0.591, 0.6666, 0.591, 0.6666, 0.5777, 0.3656, 0.8591, 0.3656, 0.8345, 0.3725, 0.8342, 0.3725, 0.8587, 0.6286, 0.3949, 0.6286, 0.4144, 0.6193, 0.4144, 0.6193, 0.3949, 0.7403, 0.1472, 0.6923, 0.1371, 0.6923, 0.1125, 0.7403, 0.1253, 0.3689, 0.8834, 0.3656, 0.8591, 0.3725, 0.8587, 0.3758, 0.883, 0.6286, 0.4144, 0.6286, 0.4354, 0.6193, 0.4354, 0.6193, 0.4144, 0.7403, 0.1253, 0.6923, 0.1125, 0.6971, 0.08842, 0.7446, 0.1038, 0.3753, 0.9065, 0.3689, 0.8834, 0.3758, 0.883, 0.3822, 0.9061, 0.6286, 0.4354, 0.6286, 0.4571, 0.6193, 0.4571, 0.6193, 0.4354, 0.7446, 0.1038, 0.6971, 0.08842, 0.7065, 0.0657, 0.7529, 0.08355, 0.3847, 0.9275, 0.3753, 0.9065, 0.3822, 0.9061, 0.3915, 0.9271, 0.6168, 0.4432, 0.6168, 0.4677, 0.6074, 0.4677, 0.6074, 0.4432, 0.7529, 0.08355, 0.7065, 0.0657, 0.7202, 0.04526, 0.7651, 0.06532, 0.6168, 0.5564, 0.6168, 0.572, 0.6074, 0.572, 0.6074, 0.5564, 0.6168, 0.4197, 0.6168, 0.4432, 0.6074, 0.4432, 0.6074, 0.4197, 0.7661, 0.06406, 0.7651, 0.06532, 0.7202, 0.04526, 0.7376, 0.02787, 0.7468, 0.0391, 0.6168, 0.5374, 0.6168, 0.5564, 0.6074, 0.5564, 0.6074, 0.5374, 0.6168, 0.398, 0.6168, 0.4197, 0.6074, 0.4197, 0.6074, 0.398, 0.5263, 0.8463, 0.5234, 0.8248, 0.5303, 0.8245, 0.5332, 0.8459, 0.6168, 0.5157, 0.6168, 0.5374, 0.6074, 0.5374, 0.6074, 0.5157, 0.6168, 0.379, 0.6168, 0.398, 0.6074, 0.398, 0.6074, 0.379, 0.5234, 0.8248, 0.5177, 0.8044, 0.5246, 0.804, 0.5303, 0.8245, 0.6168, 0.4921, 0.6168, 0.5157, 0.6074, 0.5157, 0.6074, 0.4921, 0.6168, 0.3634, 0.6168, 0.379, 0.6074, 0.379, 0.6074, 0.3634, 0.5177, 0.8044, 0.5095, 0.7858, 0.5163, 0.7855, 0.5246, 0.804, 0.6168, 0.4677, 0.6168, 0.4921, 0.6074, 0.4921, 0.6074, 0.4677, 0.3535, 0.5335, 0.3459, 0.5552, 0.3388, 0.5552, 0.3465, 0.5335, 0.336, 0.4158, 0.336, 0.4296, 0.3267, 0.4296, 0.3267, 0.4158, 0.3582, 0.51, 0.3535, 0.5335, 0.3465, 0.5335, 0.3512, 0.51, 0.336, 0.4296, 0.336, 0.4464, 0.3267, 0.4464, 0.3267, 0.4296, 0.3598, 0.4855, 0.3582, 0.51, 0.3512, 0.51, 0.3527, 0.4855, 0.336, 0.4464, 0.336, 0.4656, 0.3267, 0.4656, 0.3267, 0.4464, 0.3582, 0.461, 0.3598, 0.4855, 0.3527, 0.4855, 0.3512, 0.461, 0.336, 0.4656, 0.336, 0.4864, 0.3267, 0.4864, 0.3267, 0.4656, 0.3535, 0.4375, 0.3582, 0.461, 0.3512, 0.461, 0.3465, 0.4375, 0.336, 0.4864, 0.336, 0.508, 0.3267, 0.508, 0.3267, 0.4864, 0.3459, 0.4158, 0.3535, 0.4375, 0.3465, 0.4375, 0.3388, 0.4158, 0.336, 0.508, 0.336, 0.5297, 0.3267, 0.5297, 0.3267, 0.508, 0.3266, 0.6081, 0.3266, 0.6243, 0.3173, 0.6243, 0.3173, 0.6081, 0.336, 0.5297, 0.336, 0.5505, 0.3267, 0.5505, 0.3267, 0.5297, 0.4866, 0.9522, 0.4764, 0.9251, 0.4751, 0.9254, 0.4724, 0.9223, 0.4822, 0.9217, 0.4935, 0.9519, 0.711, 0.157, 0.6971, 0.1612, 0.6923, 0.1371, 0.7403, 0.1472, 0.7403, 0.1488, 0.3522, 0.5552, 0.3482, 0.5579, 0.3482, 0.5585, 0.3482, 0.59, 0.3388, 0.59, 0.3388, 0.5552, 0.3388, 0.5872, 0.3388, 0.5552, 0.3522, 0.5552, 0.3482, 0.5579, 0.3482, 0.5872, 0.363, 0.4365, 0.3598, 0.4401, 0.3598, 0.436, 0.3617, 0.4363, 0.7682, 0.06668, 0.7651, 0.06532, 0.7661, 0.06406, 0.7435, 0.1262, 0.7435, 0.1479, 0.7403, 0.1472, 0.7403, 0.1253, 0.7478, 0.1048, 0.7435, 0.1262, 0.7403, 0.1253, 0.7446, 0.1038, 0.7561, 0.08476, 0.7478, 0.1048, 0.7446, 0.1038, 0.7529, 0.08355, 0.7682, 0.06668, 0.7561, 0.08476, 0.7529, 0.08355, 0.7651, 0.06532, 0.4729, 0.9597, 0.4751, 0.9254, 0.4764, 0.9251, 0.4866, 0.9522, 0.07368, 0.04983, 0.07395, 0.07185, 0.07422, 0.09387, 0.07448, 0.1145, 0.07473, 0.1351, 0.002275, 0.1849, 9.455e-09, 4.133e-16, 0.239, 0.1351, 0.2388, 0.1154, 0.2385, 0.09579, 0.2382, 0.07281, 0.238, 0.04983, 0.3633, 1.588e-08, 0.3656, 0.1849, 0.238, 0.04983, 0.1981, 0.04983, 0.1583, 0.04983, 0.116, 0.04983, 0.07368, 0.04983, 9.455e-09, 4.133e-16, 0.3633, 1.588e-08, 0.07473, 0.1351, 0.1191, 0.1351, 0.1635, 0.1351, 0.2013, 0.1351, 0.239, 0.1351, 0.3656, 0.1849, 0.002275, 0.1849, 0.1635, 0.1351, 0.1623, 0.115, 0.2005, 0.1152, 0.2013, 0.1351, 0.2385, 0.09579, 0.1998, 0.09533, 0.199, 0.07258, 0.2382, 0.07281, 0.07422, 0.09387, 0.1176, 0.09437, 0.1184, 0.1147, 0.07448, 0.1145, 0.2388, 0.1154, 0.2005, 0.1152, 0.1998, 0.09533, 0.2385, 0.09579, 0.07448, 0.1145, 0.1184, 0.1147, 0.1191, 0.1351, 0.07473, 0.1351, 0.2382, 0.07281, 0.199, 0.07258, 0.1981, 0.04983, 0.238, 0.04983, 0.07395, 0.07185, 0.1168, 0.0721, 0.1176, 0.09437, 0.07422, 0.09387, 0.1998, 0.09533, 0.2005, 0.1152, 0.1623, 0.115, 0.1611, 0.09488, 0.2013, 0.1351, 0.2005, 0.1152, 0.2388, 0.1154, 0.239, 0.1351, 0.199, 0.07258, 0.1998, 0.09533, 0.1611, 0.09488, 0.1597, 0.07235, 0.1981, 0.04983, 0.199, 0.07258, 0.1597, 0.07235, 0.1583, 0.04983, 0.1176, 0.09437, 0.1168, 0.0721, 0.1597, 0.07235, 0.1611, 0.09488, 0.1191, 0.1351, 0.1184, 0.1147, 0.1623, 0.115, 0.1635, 0.1351, 0.1168, 0.0721, 0.116, 0.04983, 0.1583, 0.04983, 0.1597, 0.07235, 0.1184, 0.1147, 0.1176, 0.09437, 0.1611, 0.09488, 0.1623, 0.115, 0.5801, 0.8881, 0.5746, 0.8724, 0.5864, 0.8651, 0.5909, 0.8778, 0.4503, 0.9433, 0.4535, 0.9425, 0.4729, 0.9597, 0.4583, 0.963, 0.5002, 0.8183, 0.499, 0.8135, 0.5177, 0.8044, 0.5234, 0.8248, 0.499, 0.8135, 0.4922, 0.7983, 0.5095, 0.7858, 0.5177, 0.8044, 0.4922, 0.7983, 0.4836, 0.7851, 0.499, 0.7698, 0.5095, 0.7858, 0.4836, 0.7851, 0.4736, 0.7746, 0.4866, 0.757, 0.499, 0.7698, 0.4736, 0.7746, 0.4624, 0.7671, 0.4729, 0.7478, 0.4866, 0.757, 0.4624, 0.7671, 0.4505, 0.7629, 0.4583, 0.7426, 0.4729, 0.7478, 0.4505, 0.7629, 0.4383, 0.7621, 0.4435, 0.7417, 0.4583, 0.7426, 0.6299, 0.7469, 0.6182, 0.7486, 0.6089, 0.7289, 0.6231, 0.7268, 0.6182, 0.7486, 0.6069, 0.7538, 0.5952, 0.7352, 0.6089, 0.7289, 0.6069, 0.7538, 0.5966, 0.7622, 0.5826, 0.7455, 0.5952, 0.7352, 0.5966, 0.7622, 0.5875, 0.7735, 0.5715, 0.7592, 0.5826, 0.7455, 0.5875, 0.7735, 0.5801, 0.7872, 0.5624, 0.7761, 0.5715, 0.7592, 0.5801, 0.7872, 0.5745, 0.8029, 0.5556, 0.7952, 0.5624, 0.7761, 0.5745, 0.8029, 0.5711, 0.82, 0.5515, 0.816, 0.5556, 0.7952, 0.5711, 0.82, 0.57, 0.8377, 0.5501, 0.8377, 0.5515, 0.816, 0.57, 0.8377, 0.5712, 0.8554, 0.5515, 0.8593, 0.5501, 0.8377, 0.5712, 0.8554, 0.5746, 0.8724, 0.5556, 0.8801, 0.5515, 0.8593, 0.5746, 0.8724, 0.5801, 0.8881, 0.5624, 0.8993, 0.5556, 0.8801, 0.5801, 0.8881, 0.5876, 0.9019, 0.5715, 0.9161, 0.5624, 0.8993, 0.5876, 0.9019, 0.5967, 0.9132, 0.5826, 0.9299, 0.5715, 0.9161, 0.5967, 0.9132, 0.6071, 0.9216, 0.5952, 0.9401, 0.5826, 0.9299, 0.6071, 0.9216, 0.6183, 0.9267, 0.6089, 0.9465, 0.5952, 0.9401, 0.6183, 0.9267, 0.63, 0.9285, 0.6231, 0.9486, 0.6089, 0.9465, 0.4548, 0.923, 0.4579, 0.9124, 0.4724, 0.9223, 0.4751, 0.9254, 0.4859, 0.8379, 0.4888, 0.8317, 0.5044, 0.8471, 0.4997, 0.8493, 0.4579, 0.9124, 0.4709, 0.8943, 0.4829, 0.9076, 0.4724, 0.9223, 0.4709, 0.8943, 0.4777, 0.8799, 0.4911, 0.8901, 0.4829, 0.9076, 0.4777, 0.8799, 0.4823, 0.8638, 0.4968, 0.8704, 0.4911, 0.8901, 0.4823, 0.8638, 0.4859, 0.8379, 0.4997, 0.8493, 0.4968, 0.8704, 0.4535, 0.9425, 0.4548, 0.923, 0.4751, 0.9254, 0.4729, 0.9597, 0.4888, 0.8317, 0.5002, 0.8183, 0.5234, 0.8248, 0.5044, 0.8471, 0.4764, 0.9251, 0.4822, 0.9217, 0.4724, 0.9223, 0.4829, 0.9076, 0.4911, 0.8901, 0.4968, 0.8704, 0.4997, 0.8493, 0.5095, 0.8488, 0.5049, 0.8489, 0.5048, 0.8505, 0.5019, 0.8718, 0.4961, 0.8916, 0.4878, 0.9093, 0.4772, 0.9241, 0.4997, 0.8493, 0.5044, 0.8471, 0.5049, 0.8489, 0.4496, 0.9092, 0.4485, 0.9251, 0.4459, 0.9257, 0.4361, 0.9251, 0.4264, 0.9216, 0.4173, 0.9155, 0.4091, 0.9069, 0.4021, 0.8963, 0.3966, 0.8839, 0.3929, 0.8703, 0.3909, 0.856, 0.3909, 0.8416, 0.3929, 0.8275, 0.3967, 0.8144, 0.4022, 0.8027, 0.4091, 0.793, 0.4174, 0.7855, 0.4265, 0.7805, 0.4362, 0.7784, 0.446, 0.779, 0.4557, 0.7824, 0.4648, 0.7886, 0.473, 0.7971, 0.48, 0.8078, 0.4855, 0.8201, 0.4865, 0.8241, 0.4772, 0.835, 0.4748, 0.84, 0.4719, 0.8611, 0.4682, 0.8742, 0.4627, 0.8858, 0.4521, 0.9006, 0.4624, 0.7671, 0.4736, 0.7746, 0.4648, 0.7886, 0.4557, 0.7824, 0.5876, 0.9019, 0.5801, 0.8881, 0.5909, 0.8778, 0.597, 0.889, 0.4505, 0.7629, 0.4624, 0.7671, 0.4557, 0.7824, 0.446, 0.779, 0.5967, 0.9132, 0.5876, 0.9019, 0.597, 0.889, 0.6044, 0.8982, 0.4383, 0.7621, 0.4505, 0.7629, 0.446, 0.779, 0.4362, 0.7784, 0.6071, 0.9216, 0.5967, 0.9132, 0.6044, 0.8982, 0.6128, 0.905, 0.6182, 0.7486, 0.6299, 0.7469, 0.6313, 0.763, 0.6218, 0.7644, 0.6183, 0.9267, 0.6071, 0.9216, 0.6128, 0.905, 0.6219, 0.9092, 0.6069, 0.7538, 0.6182, 0.7486, 0.6218, 0.7644, 0.6127, 0.7686, 0.63, 0.9285, 0.6183, 0.9267, 0.6219, 0.9092, 0.6315, 0.9107, 0.5966, 0.7622, 0.6069, 0.7538, 0.6127, 0.7686, 0.6043, 0.7754, 0.4579, 0.9124, 0.4548, 0.923, 0.4496, 0.9092, 0.4521, 0.9006, 0.5875, 0.7735, 0.5966, 0.7622, 0.6043, 0.7754, 0.5969, 0.7846, 0.3648, 0.436, 0.3598, 0.4286, 0.3607, 0.4158, 0.3648, 0.4218, 0.5801, 0.7872, 0.5875, 0.7735, 0.5969, 0.7846, 0.5908, 0.7958, 0.4709, 0.8943, 0.4579, 0.9124, 0.4521, 0.9006, 0.4627, 0.8858, 0.5745, 0.8029, 0.5801, 0.7872, 0.5908, 0.7958, 0.5863, 0.8086, 0.4535, 0.9425, 0.4503, 0.9433, 0.4459, 0.9257, 0.4485, 0.9251, 0.4777, 0.8799, 0.4709, 0.8943, 0.4627, 0.8858, 0.4682, 0.8742, 0.5711, 0.82, 0.5745, 0.8029, 0.5863, 0.8086, 0.5836, 0.8224, 0.499, 0.8135, 0.5002, 0.8183, 0.4865, 0.8241, 0.4855, 0.8201, 0.4823, 0.8638, 0.4777, 0.8799, 0.4682, 0.8742, 0.4719, 0.8611, 0.57, 0.8377, 0.5711, 0.82, 0.5836, 0.8224, 0.5827, 0.8368, 0.4922, 0.7983, 0.499, 0.8135, 0.4855, 0.8201, 0.48, 0.8078, 0.4859, 0.8379, 0.4823, 0.8638, 0.4719, 0.8611, 0.4748, 0.84, 0.5712, 0.8554, 0.57, 0.8377, 0.5827, 0.8368, 0.5836, 0.8512, 0.4836, 0.7851, 0.4922, 0.7983, 0.48, 0.8078, 0.473, 0.7971, 0.4548, 0.923, 0.4535, 0.9425, 0.4485, 0.9251, 0.4496, 0.9092, 0.5746, 0.8724, 0.5712, 0.8554, 0.5836, 0.8512, 0.5864, 0.8651, 0.4736, 0.7746, 0.4836, 0.7851, 0.473, 0.7971, 0.4648, 0.7886, 0.5002, 0.8183, 0.4888, 0.8317, 0.4772, 0.835, 0.4865, 0.8241, 0.3517, 0.7434, 0.3173, 0.7434, 0.3173, 0.6308, 0.3517, 0.6308, 0.6988, 0.3356, 0.7332, 0.3356, 0.733, 0.3608, 0.6985, 0.3608, 0.6602, 0.5057, 0.6602, 0.6184, 0.6257, 0.6184, 0.6257, 0.5057, 0.6353, 0.7888, 0.6353, 0.7544, 0.6612, 0.7544, 0.6612, 0.7888, 0.6979, 0.2497, 0.7323, 0.2497, 0.7332, 0.3265, 0.6988, 0.3265, 0.6351, 0.37, 0.6287, 0.3698, 0.6351, 0.3634, 0.6193, 0.6184, 0.6257, 0.6184, 0.6257, 0.6249, 0.6654, 0.7953, 0.6612, 0.7888, 0.6703, 0.7888, 0.6654, 0.7479, 0.6703, 0.7544, 0.6612, 0.7544, 0.3582, 0.7434, 0.3517, 0.7499, 0.3517, 0.7434, 0.6257, 0.5057, 0.6193, 0.5057, 0.6257, 0.4993, 0.6923, 0.3312, 0.6988, 0.3265, 0.6988, 0.3356, 0.7397, 0.3312, 0.7332, 0.3356, 0.7332, 0.3265, 0.6696, 0.37, 0.6351, 0.37, 0.6351, 0.3634, 0.6696, 0.3634, 0.3517, 0.6308, 0.3173, 0.6308, 0.3173, 0.6243, 0.3517, 0.6243, 0.6257, 0.6184, 0.6602, 0.6184, 0.6602, 0.6249, 0.6257, 0.6249, 0.6703, 0.7544, 0.6703, 0.7888, 0.6612, 0.7888, 0.6612, 0.7544, 0.6696, 0.4826, 0.6696, 0.37, 0.676, 0.3698, 0.676, 0.4824, 0.6602, 0.6184, 0.6602, 0.5057, 0.6666, 0.5057, 0.6666, 0.6184, 0.7332, 0.3356, 0.6988, 0.3356, 0.6988, 0.3265, 0.7332, 0.3265, 0.6351, 0.4826, 0.6696, 0.4826, 0.6696, 0.4889, 0.6351, 0.4889, 0.6602, 0.5057, 0.6257, 0.5057, 0.6257, 0.4993, 0.6602, 0.4993, 0.3173, 0.7434, 0.3517, 0.7434, 0.3517, 0.7499, 0.3173, 0.7499, 0.3582, 0.6308, 0.3582, 0.7434, 0.3517, 0.7434, 0.3517, 0.6308, 0.6257, 0.5057, 0.6257, 0.6184, 0.6193, 0.6184, 0.6193, 0.5057, 0.6696, 0.37, 0.6696, 0.4826, 0.6351, 0.4826, 0.6351, 0.37, 0.6604, 0.6807, 0.626, 0.6807, 0.6257, 0.6595, 0.6601, 0.6595, 0.28, 0.7804, 0.2751, 0.774, 0.2788, 0.774, 0.2751, 0.7395, 0.28, 0.7331, 0.2788, 0.7395, 0.3059, 0.7804, 0.3047, 0.774, 0.3107, 0.774, 0.3059, 0.7331, 0.3107, 0.7395, 0.3047, 0.7395, 0.6669, 0.6296, 0.6604, 0.6284, 0.6605, 0.6249, 0.6195, 0.6296, 0.6261, 0.6249, 0.626, 0.6284, 0.6666, 0.6548, 0.6601, 0.6595, 0.6602, 0.6536, 0.6193, 0.6548, 0.6257, 0.6536, 0.6257, 0.6595, 0.3059, 0.7804, 0.28, 0.7804, 0.2788, 0.774, 0.3047, 0.774, 0.2751, 0.774, 0.2751, 0.7395, 0.2788, 0.7395, 0.2788, 0.774, 0.28, 0.7331, 0.3059, 0.7331, 0.3047, 0.7395, 0.2788, 0.7395, 0.3107, 0.7395, 0.3107, 0.774, 0.3047, 0.774, 0.3047, 0.7395, 0.3587, 0.5864, 0.3587, 0.5554, 0.3652, 0.5552, 0.3652, 0.5862, 0.6074, 0.6653, 0.6074, 0.6342, 0.6139, 0.6342, 0.6139, 0.6653, 0.6257, 0.6536, 0.6602, 0.6536, 0.6601, 0.6595, 0.6257, 0.6595, 0.6669, 0.6296, 0.6666, 0.6548, 0.6602, 0.6536, 0.6604, 0.6284, 0.6193, 0.6548, 0.6195, 0.6296, 0.626, 0.6284, 0.6257, 0.6536, 0.6261, 0.6249, 0.6605, 0.6249, 0.6604, 0.6284, 0.626, 0.6284, 0.6731, 0.4993, 0.6731, 0.5303, 0.6666, 0.5303, 0.6666, 0.4993, 0.3517, 0.59, 0.3517, 0.6211, 0.3453, 0.6211, 0.3453, 0.59, 0.7808, 0.3055, 0.7463, 0.3055, 0.7461, 0.2843, 0.7805, 0.2843, 0.7445, 0.3528, 0.7397, 0.3464, 0.7434, 0.3464, 0.7397, 0.3119, 0.7445, 0.3055, 0.7434, 0.3119, 0.7704, 0.3528, 0.7693, 0.3464, 0.7753, 0.3464, 0.7704, 0.3055, 0.7753, 0.3119, 0.7693, 0.3119, 0.7873, 0.2544, 0.7808, 0.2532, 0.7809, 0.2497, 0.7399, 0.2544, 0.7464, 0.2497, 0.7464, 0.2532, 0.787, 0.2796, 0.7805, 0.2843, 0.7805, 0.2784, 0.7397, 0.2796, 0.7461, 0.2784, 0.7461, 0.2843, 0.7704, 0.3528, 0.7445, 0.3528, 0.7434, 0.3464, 0.7693, 0.3464, 0.7397, 0.3464, 0.7397, 0.3119, 0.7434, 0.3119, 0.7434, 0.3464, 0.7445, 0.3055, 0.7704, 0.3055, 0.7693, 0.3119, 0.7434, 0.3119, 0.7753, 0.3119, 0.7753, 0.3464, 0.7693, 0.3464, 0.7693, 0.3119, 0.6074, 0.6032, 0.6074, 0.5722, 0.6139, 0.572, 0.6139, 0.603, 0.3587, 0.6175, 0.3587, 0.5864, 0.3652, 0.5864, 0.3652, 0.6175, 0.7461, 0.2784, 0.7805, 0.2784, 0.7805, 0.2843, 0.7461, 0.2843, 0.7873, 0.2544, 0.787, 0.2796, 0.7805, 0.2784, 0.7808, 0.2532, 0.7397, 0.2796, 0.7399, 0.2544, 0.7464, 0.2532, 0.7461, 0.2784, 0.7464, 0.2497, 0.7809, 0.2497, 0.7808, 0.2532, 0.7464, 0.2532, 0.3453, 0.59, 0.3453, 0.6211, 0.3388, 0.6211, 0.3388, 0.59, 0.6139, 0.6032, 0.6139, 0.6342, 0.6074, 0.6342, 0.6074, 0.6032, 0.6764, 0.7479, 0.6419, 0.7479, 0.6417, 0.7268, 0.6761, 0.7268, 0.2443, 0.7804, 0.2395, 0.774, 0.2432, 0.774, 0.2395, 0.7395, 0.2443, 0.7331, 0.2432, 0.7395, 0.2702, 0.7804, 0.2691, 0.774, 0.2751, 0.774, 0.2702, 0.7331, 0.2751, 0.7395, 0.2691, 0.7395, 0.6829, 0.6969, 0.6764, 0.6956, 0.6765, 0.6921, 0.6355, 0.6969, 0.6421, 0.6921, 0.642, 0.6956, 0.6826, 0.722, 0.6761, 0.7268, 0.6762, 0.7208, 0.6353, 0.722, 0.6417, 0.7208, 0.6417, 0.7268, 0.2702, 0.7804, 0.2443, 0.7804, 0.2432, 0.774, 0.2691, 0.774, 0.2395, 0.774, 0.2395, 0.7395, 0.2432, 0.7395, 0.2432, 0.774, 0.2443, 0.7331, 0.2702, 0.7331, 0.2691, 0.7395, 0.2432, 0.7395, 0.2751, 0.7395, 0.2751, 0.774, 0.2691, 0.774, 0.2691, 0.7395, 0.3522, 0.5864, 0.3522, 0.5554, 0.3587, 0.5552, 0.3587, 0.5862, 0.3522, 0.6175, 0.3522, 0.5864, 0.3587, 0.5864, 0.3587, 0.6175, 0.6417, 0.7208, 0.6762, 0.7208, 0.6761, 0.7268, 0.6417, 0.7268, 0.6829, 0.6969, 0.6826, 0.722, 0.6762, 0.7208, 0.6764, 0.6956, 0.6353, 0.722, 0.6355, 0.6969, 0.642, 0.6956, 0.6417, 0.7208, 0.6421, 0.6921, 0.6765, 0.6921, 0.6764, 0.6956, 0.642, 0.6956, 0.6731, 0.5303, 0.6731, 0.5614, 0.6666, 0.5614, 0.6666, 0.5303, 0.3652, 0.6175, 0.3652, 0.6485, 0.3587, 0.6485, 0.3587, 0.6175, 0.02049, 0.7015, 0.03155, 0.7126, 0.02589, 0.7262, 0.006824, 0.7072, 0.2857, 0.7126, 0.2968, 0.7015, 0.3104, 0.7072, 0.2914, 0.7262, 0.2968, 0.4474, 0.2857, 0.4363, 0.2914, 0.4226, 0.3104, 0.4417, 0.03155, 0.4363, 0.02049, 0.4474, 0.006824, 0.4417, 0.02589, 0.4226, 0.03155, 0.7126, 0.2857, 0.7126, 0.2914, 0.7262, 0.02589, 0.7262, 0.02049, 0.4474, 0.02049, 0.7015, 0.006824, 0.7072, 0.006824, 0.4417, 0.2857, 0.4363, 0.03155, 0.4363, 0.02589, 0.4226, 0.2914, 0.4226, 0.2968, 0.7015, 0.2968, 0.4474, 0.3104, 0.4417, 0.3104, 0.7072, 0.6903, 0.1751, 0.6923, 0.3381, 0.6895, 0.3381, 0.6875, 0.1751, 0.6168, 0.5546, 0.6168, 0.3634, 0.6193, 0.3634, 0.6193, 0.5546, 0.6831, 0.3749, 0.685, 0.189, 0.6875, 0.189, 0.6855, 0.3749, 0.6021, 0.6397, 0.6021, 0.6286, 0.6046, 0.6286, 0.6046, 0.6397, 0.685, 0.189, 0.685, 0.1733, 0.6875, 0.1733, 0.6875, 0.189, 0.6021, 0.6286, 0.6021, 0.3744, 0.6046, 0.3744, 0.6046, 0.6286, 0.685, 0.1733, 0.6829, 7.97e-09, 0.6854, 7.861e-09, 0.6875, 0.1733, 0.6168, 0.5702, 0.6168, 0.5546, 0.6193, 0.5546, 0.6193, 0.5702, 0.7013, 0.9497, 0.7016, 0.95, 0.694, 0.9684, 0.6829, 0.9573, 0.9405, 0.95, 0.9408, 0.9497, 0.9592, 0.9573, 0.9481, 0.9684, 0.9408, 0.7108, 0.9405, 0.7105, 0.9481, 0.6921, 0.9592, 0.7032, 0.7016, 0.7105, 0.7013, 0.7108, 0.6829, 0.7032, 0.694, 0.6921, 0.7016, 0.95, 0.9405, 0.95, 0.9481, 0.9684, 0.694, 0.9684, 0.7013, 0.7108, 0.7013, 0.9497, 0.6829, 0.9573, 0.6829, 0.7032, 0.9405, 0.7105, 0.7016, 0.7105, 0.694, 0.6921, 0.9481, 0.6921, 0.9408, 0.9497, 0.9408, 0.7108, 0.9592, 0.7032, 0.9592, 0.9573, 0.2392, 0.7331, 0.2395, 0.7333, 0.2395, 0.9723, 0.2392, 0.9725, 0.0002793, 0.9725, 1.413e-08, 0.9723, 3.69e-09, 0.7333, 0.0002793, 0.7331, 0.6074, 0.3637, 0.6074, 0.6026, 0.6046, 0.6026, 0.6046, 0.3637, 0.6074, 0.6026, 0.6074, 0.6028, 0.6046, 0.6028, 0.6046, 0.6026, 0.3388, 0.4158, 0.3388, 0.4162, 0.336, 0.4162, 0.336, 0.4158, 0.6922, -1.134e-08, 0.6903, 0.1747, 0.6875, 0.1747, 0.6894, -1.122e-08, 0.3388, 0.4162, 0.3388, 0.5959, 0.3361, 0.5959, 0.336, 0.4162, 0.6903, 0.1747, 0.6903, 0.1751, 0.6875, 0.1751, 0.6875, 0.1747, 0.6074, 0.3634, 0.6074, 0.3637, 0.6046, 0.3637, 0.6046, 0.3634])
me_cube_001.materials.append(mat_material_001)
me_cube_001.materials.append(mat_material_002)
me_cube_001.materials.append(mat_material_003)
me_cube_001.update()

# ---- objects
ob_cube = bpy.data.objects.new('Cube', me_cube_001)

# ---- transforms, parenting, visibility, modifiers, constraints
ob_cube.location = (0.0, 0.0, 0.0)
ob_cube.scale = (1.199, 1.199, 1.199)
_m = ob_cube.modifiers.new('Auto Smooth', 'NODES')
_m.node_group = ng_auto_smooth
_gi = [s.identifier for s in ng_auto_smooth.interface.items_tree if s.item_type == 'SOCKET' and s.in_out == 'INPUT']
_m[_gi[1]] = 0.5236  # Angle

# ---- collection membership
col_collection.objects.link(ob_cube)

# ---- scene / render settings (as saved in the file)
scene.frame_start = 1; scene.frame_end = 250; scene.frame_set(0)
scene.render.engine = 'CYCLES'
scene.cycles.sampling_pattern = 'TABULATED_SOBOL'
scene.cycles.bake_type = 'DIFFUSE'
bpy.context.view_layer.update()

# ---- added for rendering (the .blend has no active camera and no usable light): camera, sun
cam_auto = bpy.data.cameras.new('AutoCamera')
cam_auto.lens = 50.0
cam_auto.sensor_width = 36.0
cam_auto.clip_end = 1000.0
ob_auto_camera = bpy.data.objects.new('AutoCamera', cam_auto)
scene.collection.objects.link(ob_auto_camera)
ob_auto_camera.location = (4.14226, -4.90097, 3.51494)
ob_auto_camera.rotation_euler = (1.09748, -7.21219e-08, 0.694738)
scene.camera = ob_auto_camera
light_auto_sun = bpy.data.lights.new('AutoSun', 'SUN')
light_auto_sun.energy = 3.0
light_auto_sun.angle = 0.0523599
ob_auto_sun = bpy.data.objects.new('AutoSun', light_auto_sun)
scene.collection.objects.link(ob_auto_sun)
ob_auto_sun.rotation_euler = (0.872665, 0.174533, 0.523599)
bpy.context.view_layer.update()
